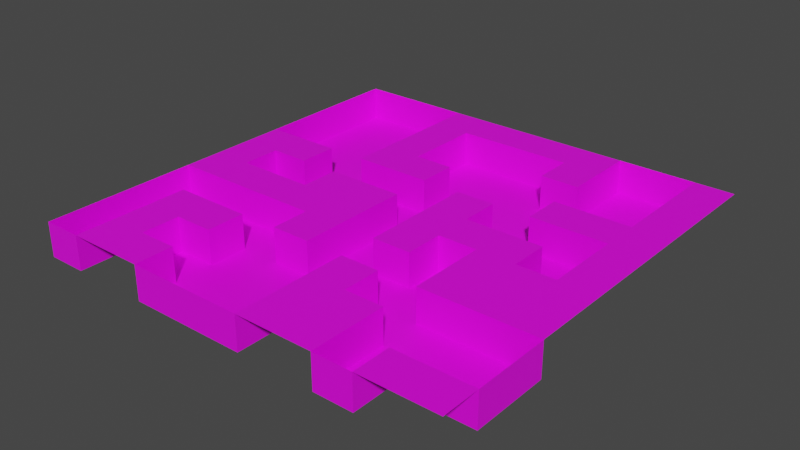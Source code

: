 # Source: level02.blend  (saved by Blender 2.90.8; exported with 4.5.12 LTS)
import bpy
from mathutils import Matrix  # noqa: F401  (used for matrix-valued properties, if any)

bpy.ops.wm.read_factory_settings(use_empty=True)
scene = bpy.context.scene
scene.name = 'Scene'

# ---- materials (node trees are filled in below, after node groups)
mat_material_001 = bpy.data.materials.new('Material.001')
mat_material_001.use_transparent_shadow = False

# ---- material node trees
mat_material_001.use_nodes = True; mat_material_001.node_tree.nodes.clear()
_N = mat_material_001.node_tree.nodes; _L = mat_material_001.node_tree.links
n0 = _N.new('ShaderNodeBsdfPrincipled'); n0.name = 'Principled BSDF'; n0.location = (10, 300)
n0.distribution = 'GGX'
n0.subsurface_method = 'BURLEY'
n0.inputs[3].default_value = 1.45
n0.inputs[27].default_value = (0.0, 0.0, 0.0, 1.0)
n0.inputs[28].default_value = 1.0
n1 = _N.new('ShaderNodeOutputMaterial'); n1.name = 'Material Output'; n1.location = (300, 300)
n2 = _N.new('ShaderNodeTexImage'); n2.name = 'Image Texture'; n2.location = (-280, 280)
_L.new(n0.outputs[0], n1.inputs[0])
_L.new(n2.outputs[0], n0.inputs[0])
n1.is_active_output = True

# ---- world
world_world = bpy.data.worlds.new('World'); scene.world = world_world
world_world.use_nodes = True; world_world.node_tree.nodes.clear()
_N = world_world.node_tree.nodes; _L = world_world.node_tree.links
n0 = _N.new('ShaderNodeOutputWorld'); n0.name = 'World Output'; n0.location = (300, 300)
n1 = _N.new('ShaderNodeBackground'); n1.name = 'Background'; n1.location = (10, 300)
n1.inputs[0].default_value = (0.05088, 0.05088, 0.05088, 1.0)
_L.new(n1.outputs[0], n0.inputs[0])
n0.is_active_output = True
world_world.color = (0.05088, 0.05088, 0.05088)
world_world.use_sun_shadow = False
world_world.sun_shadow_jitter_overblur = 0.0

# ---- meshes
me_plane_001 = bpy.data.meshes.new('Plane.001')
me_plane_001.from_pydata([(-25.0, -25.0, 0.0), (25.0, -25.0, 0.0), (-25.0, 25.0, 0.0), (25.0, 25.0, 0.0), (-25.0, 20.45, 0.0), (-25.0, 15.91, 0.0), (-25.0, 11.36, 0.0), (-25.0, 6.818, 0.0), (-25.0, 2.273, 0.0), (-25.0, -2.273, 0.0), (-25.0, -6.818, 0.0), (-25.0, -11.36, 0.0), (-25.0, -15.91, 0.0), (-25.0, -20.45, 0.0), (-20.45, -25.0, 0.0), (-15.91, -25.0, 0.0), (-11.36, -25.0, 0.0), (-6.818, -25.0, 0.0), (-2.273, -25.0, 0.0), (2.273, -25.0, 0.0), (6.818, -25.0, 0.0), (11.36, -25.0, 0.0), (15.91, -25.0, 0.0), (20.45, -25.0, 0.0), (25.0, -20.45, 0.0), (25.0, -15.91, 0.0), (25.0, -11.36, 0.0), (25.0, -6.818, 0.0), (25.0, -2.273, 0.0), (25.0, 2.273, 0.0), (25.0, 6.818, 0.0), (25.0, 11.36, 0.0), (25.0, 15.91, 0.0), (25.0, 20.45, 0.0), (20.45, 25.0, 0.0), (15.91, 25.0, 0.0), (11.36, 25.0, 0.0), (6.818, 25.0, 0.0), (2.273, 25.0, 0.0), (-2.273, 25.0, 0.0), (-6.818, 25.0, 0.0), (-11.36, 25.0, 0.0), (-15.91, 25.0, 0.0), (-20.45, 25.0, 0.0), (-20.45, -20.45, 0.0), (-20.45, -15.91, 0.0), (-20.45, -11.36, 0.0), (-20.45, -6.818, 0.0), (-20.45, -2.273, 0.0), (-20.45, 2.273, 0.0), (-20.45, 6.818, 0.0), (-15.91, -20.45, 0.0), (-15.91, -15.91, 0.0), (-15.91, -11.36, 0.0), (-15.91, -6.818, 0.0), (-15.91, -2.273, 0.0), (-15.91, 2.273, 0.0), (-15.91, 6.818, 0.0), (-11.36, -20.45, 0.0), (-11.36, -15.91, 0.0), (-11.36, -11.36, 0.0), (-11.36, -6.818, 0.0), (-11.36, -2.273, 0.0), (-11.36, 2.273, 0.0), (-11.36, 6.818, 0.0), (-11.36, 11.36, 0.0), (-11.36, 15.91, 0.0), (-11.36, 20.45, 0.0), (-6.818, -11.36, 0.0), (-6.818, -6.818, 0.0), (-6.818, -2.273, 0.0), (-6.818, 2.273, 0.0), (-6.818, 6.818, 0.0), (-6.818, 11.36, 0.0), (-6.818, 15.91, 0.0), (-6.818, 20.45, 0.0), (-2.273, -11.36, 0.0), (-2.273, -6.818, 0.0), (-2.273, -2.273, 0.0), (-2.273, 2.273, 0.0), (-2.273, 6.818, 0.0), (-2.273, 11.36, 0.0), (-2.273, 20.45, 0.0), (2.273, -20.45, 0.0), (2.273, -15.91, 0.0), (2.273, -11.36, 0.0), (2.273, -6.818, 0.0), (2.273, -2.273, 0.0), (2.273, 2.273, 0.0), (2.273, 6.818, 0.0), (2.273, 20.45, 0.0), (6.818, -20.45, 0.0), (6.818, -15.91, 0.0), (6.818, -11.36, 0.0), (6.818, -6.818, 0.0), (6.818, -2.273, 0.0), (6.818, 2.273, 0.0), (6.818, 6.818, 0.0), (6.818, 15.91, 0.0), (6.818, 20.45, 0.0), (11.36, -20.45, 0.0), (11.36, -15.91, 0.0), (11.36, -11.36, 0.0), (11.36, -6.818, 0.0), (11.36, -2.273, 0.0), (11.36, 2.273, 0.0), (11.36, 6.818, 0.0), (11.36, 11.36, 0.0), (11.36, 15.91, 0.0), (11.36, 20.45, 0.0), (15.91, -20.45, 0.0), (15.91, -11.36, 0.0), (15.91, -6.818, 0.0), (15.91, -2.273, 0.0), (15.91, 2.273, 0.0), (15.91, 6.818, 0.0), (15.91, 11.36, 0.0), (20.45, -20.45, 0.0), (20.45, -11.36, 0.0), (20.45, -6.818, 0.0), (20.45, -2.273, 0.0), (20.45, 2.273, 0.0), (20.45, 6.818, 0.0), (20.45, 11.36, 0.0), (20.45, 15.91, 0.0), (20.45, 20.45, 0.0), (-25.0, -20.45, -4.0), (-25.0, -25.0, -4.0), (-20.45, 25.0, -4.0), (-25.0, 25.0, -4.0), (-25.0, 20.45, -4.0), (-25.0, 15.91, -4.0), (-25.0, 11.36, -4.0), (-25.0, 6.818, -4.0), (-25.0, -6.818, -4.0), (-25.0, -11.36, -4.0), (-25.0, -15.91, -4.0), (-20.45, -25.0, -4.0), (-11.36, -25.0, -4.0), (-6.818, -25.0, -4.0), (-2.273, -25.0, -4.0), (2.273, -25.0, -4.0), (11.36, -25.0, -4.0), (15.91, -25.0, -4.0), (25.0, -20.45, -4.0), (25.0, -15.91, -4.0), (25.0, -11.36, -4.0), (20.45, 25.0, -4.0), (15.91, 25.0, -4.0), (11.36, 25.0, -4.0), (-11.36, 25.0, -4.0), (-15.91, 25.0, -4.0), (-20.45, 20.45, -4.0), (-20.45, -20.45, -4.0), (-20.45, -15.91, -4.0), (-20.45, -11.36, -4.0), (-20.45, -6.818, -4.0), (-20.45, -2.273, -4.0), (-20.45, 2.273, -4.0), (-20.45, 6.818, -4.0), (-20.45, 11.36, -4.0), (-20.45, 15.91, -4.0), (-15.91, 20.45, -4.0), (-15.91, -20.45, -4.0), (-15.91, -15.91, -4.0), (-15.91, -11.36, -4.0), (-15.91, -6.818, -4.0), (-15.91, -2.273, -4.0), (-15.91, 2.273, -4.0), (-15.91, 6.818, -4.0), (-15.91, 11.36, -4.0), (-15.91, 15.91, -4.0), (-11.36, 20.45, -4.0), (-11.36, -20.45, -4.0), (-11.36, -15.91, -4.0), (-11.36, -11.36, -4.0), (-11.36, -6.818, -4.0), (-11.36, -2.273, -4.0), (-11.36, 2.273, -4.0), (-11.36, 6.818, -4.0), (-11.36, 11.36, -4.0), (-11.36, 15.91, -4.0), (-6.818, -20.45, -4.0), (-6.818, -15.91, -4.0), (-6.818, -11.36, -4.0), (-6.818, -6.818, -4.0), (-6.818, 2.273, -4.0), (-6.818, 6.818, -4.0), (-6.818, 11.36, -4.0), (-6.818, 15.91, -4.0), (-6.818, 20.45, -4.0), (-2.273, -20.45, -4.0), (-2.273, -15.91, -4.0), (-2.273, -11.36, -4.0), (-2.273, -6.818, -4.0), (-2.273, -2.273, -4.0), (-2.273, 2.273, -4.0), (-2.273, 6.818, -4.0), (-2.273, 11.36, -4.0), (-2.273, 15.91, -4.0), (-2.273, 20.45, -4.0), (2.273, -20.45, -4.0), (2.273, -15.91, -4.0), (2.273, -11.36, -4.0), (2.273, -6.818, -4.0), (2.273, -2.273, -4.0), (2.273, 2.273, -4.0), (2.273, 6.818, -4.0), (2.273, 11.36, -4.0), (2.273, 15.91, -4.0), (2.273, 20.45, -4.0), (6.818, -15.91, -4.0), (6.818, -11.36, -4.0), (6.818, -6.818, -4.0), (6.818, -2.273, -4.0), (6.818, 2.273, -4.0), (6.818, 6.818, -4.0), (6.818, 11.36, -4.0), (6.818, 15.91, -4.0), (6.818, 20.45, -4.0), (11.36, 20.45, -4.0), (11.36, -20.45, -4.0), (11.36, -15.91, -4.0), (11.36, -11.36, -4.0), (11.36, -6.818, -4.0), (11.36, -2.273, -4.0), (11.36, 2.273, -4.0), (11.36, 6.818, -4.0), (11.36, 11.36, -4.0), (11.36, 15.91, -4.0), (15.91, 20.45, -4.0), (15.91, -20.45, -4.0), (15.91, -15.91, -4.0), (15.91, -11.36, -4.0), (15.91, -2.273, -4.0), (15.91, 2.273, -4.0), (15.91, 6.818, -4.0), (15.91, 11.36, -4.0), (15.91, 15.91, -4.0), (20.45, 20.45, -4.0), (20.45, -20.45, -4.0), (20.45, -15.91, -4.0), (20.45, -11.36, -4.0), (20.45, -2.273, -4.0), (20.45, 2.273, -4.0), (20.45, 6.818, -4.0), (20.45, 11.36, -4.0), (20.45, 15.91, -4.0)], [], [(125, 33, 3, 34), (92, 101, 222, 211), (100, 21, 142, 221), (18, 19, 141, 140), (67, 75, 40, 41), (75, 82, 39, 40), (82, 90, 38, 39), (90, 99, 37, 38), (99, 109, 36, 37), (36, 109, 220, 149), (17, 18, 140, 139), (60, 59, 174, 175), (99, 90, 210, 219), (98, 99, 219, 218), (16, 17, 139, 138), (10, 47, 48, 9), (9, 48, 49, 8), (8, 49, 50, 7), (50, 57, 169, 159), (58, 16, 138, 173), (56, 49, 158, 168), (14, 15, 51, 44), (44, 51, 52, 45), (45, 52, 53, 46), (67, 41, 150, 172), (47, 54, 55, 48), (89, 97, 216, 207), (49, 56, 57, 50), (97, 96, 215, 216), (0, 14, 137, 127), (48, 55, 167, 157), (15, 16, 58, 51), (12, 13, 126, 136), (52, 59, 60, 53), (54, 47, 156, 166), (54, 61, 62, 55), (95, 94, 213, 214), (11, 12, 136, 135), (46, 53, 165, 155), (94, 86, 204, 213), (10, 11, 135, 134), (57, 56, 168, 169), (85, 93, 212, 203), (93, 92, 211, 212), (90, 82, 200, 210), (61, 69, 70, 62), (62, 70, 71, 63), (6, 7, 133, 132), (64, 72, 73, 65), (65, 73, 74, 66), (66, 74, 75, 67), (5, 6, 132, 131), (7, 50, 159, 133), (52, 51, 163, 164), (68, 76, 77, 69), (69, 77, 78, 70), (70, 78, 79, 71), (4, 5, 131, 130), (72, 80, 81, 73), (2, 4, 130, 129), (88, 89, 207, 206), (43, 2, 129, 128), (47, 10, 134, 156), (87, 88, 206, 205), (86, 87, 205, 204), (13, 0, 127, 126), (84, 85, 203, 202), (26, 118, 242, 146), (124, 125, 239, 247), (49, 48, 157, 158), (83, 84, 202, 201), (19, 20, 91, 83), (83, 91, 92, 84), (84, 92, 93, 85), (123, 124, 247, 246), (86, 94, 95, 87), (87, 95, 96, 88), (88, 96, 97, 89), (82, 75, 190, 200), (19, 83, 201, 141), (117, 24, 144, 240), (20, 21, 100, 91), (91, 100, 101, 92), (121, 122, 245, 244), (45, 46, 155, 154), (73, 81, 198, 188), (95, 104, 105, 96), (120, 121, 244, 243), (44, 45, 154, 153), (80, 72, 187, 197), (98, 108, 109, 99), (116, 123, 246, 237), (14, 44, 153, 137), (71, 79, 196, 186), (102, 111, 112, 103), (103, 112, 113, 104), (104, 113, 114, 105), (81, 80, 197, 198), (106, 115, 116, 107), (122, 115, 236, 245), (42, 43, 128, 151), (22, 23, 117, 110), (79, 78, 195, 196), (113, 120, 243, 234), (111, 118, 119, 112), (112, 119, 120, 113), (41, 42, 151, 150), (76, 68, 184, 193), (115, 122, 123, 116), (78, 77, 194, 195), (77, 76, 193, 194), (23, 1, 24, 117), (118, 111, 233, 242), (125, 34, 147, 239), (118, 26, 27, 119), (119, 27, 28, 120), (120, 28, 29, 121), (121, 29, 30, 122), (122, 30, 31, 123), (123, 31, 32, 124), (124, 32, 33, 125), (130, 152, 128, 129), (152, 162, 151, 128), (162, 172, 150, 151), (220, 230, 148, 149), (230, 239, 147, 148), (127, 137, 153, 126), (126, 153, 154, 136), (136, 154, 155, 135), (135, 155, 156, 134), (133, 159, 160, 132), (132, 160, 161, 131), (131, 161, 152, 130), (155, 165, 166, 156), (157, 167, 168, 158), (159, 169, 170, 160), (160, 170, 171, 161), (161, 171, 162, 152), (163, 173, 174, 164), (165, 175, 176, 166), (167, 177, 178, 168), (168, 178, 179, 169), (169, 179, 180, 170), (170, 180, 181, 171), (171, 181, 172, 162), (138, 139, 182, 173), (173, 182, 183, 174), (174, 183, 184, 175), (175, 184, 185, 176), (178, 186, 187, 179), (139, 140, 191, 182), (182, 191, 192, 183), (183, 192, 193, 184), (186, 196, 197, 187), (188, 198, 199, 189), (189, 199, 200, 190), (140, 141, 201, 191), (191, 201, 202, 192), (192, 202, 203, 193), (193, 203, 204, 194), (194, 204, 205, 195), (195, 205, 206, 196), (196, 206, 207, 197), (197, 207, 208, 198), (198, 208, 209, 199), (199, 209, 210, 200), (203, 212, 213, 204), (207, 216, 217, 208), (208, 217, 218, 209), (209, 218, 219, 210), (211, 222, 223, 212), (212, 223, 224, 213), (213, 224, 225, 214), (215, 226, 227, 216), (216, 227, 228, 217), (217, 228, 229, 218), (142, 143, 231, 221), (221, 231, 232, 222), (222, 232, 233, 223), (226, 235, 236, 227), (228, 237, 238, 229), (229, 238, 230, 220), (231, 240, 241, 232), (232, 241, 242, 233), (234, 243, 244, 235), (235, 244, 245, 236), (237, 246, 247, 238), (238, 247, 239, 230), (240, 144, 145, 241), (241, 145, 146, 242), (51, 58, 173, 163), (101, 100, 221, 222), (62, 63, 178, 177), (59, 52, 164, 174), (53, 60, 175, 165), (21, 22, 143, 142), (102, 103, 224, 223), (104, 95, 214, 225), (64, 65, 180, 179), (61, 54, 166, 176), (103, 104, 225, 224), (96, 105, 226, 215), (65, 66, 181, 180), (55, 62, 177, 167), (66, 67, 172, 181), (24, 25, 145, 144), (25, 26, 146, 145), (106, 107, 228, 227), (108, 98, 218, 229), (109, 108, 229, 220), (68, 69, 185, 184), (22, 110, 231, 143), (111, 102, 223, 233), (69, 61, 176, 185), (105, 114, 235, 226), (115, 106, 227, 236), (74, 73, 188, 189), (63, 71, 186, 178), (34, 35, 148, 147), (114, 113, 234, 235), (107, 116, 237, 228), (75, 74, 189, 190), (72, 64, 179, 187), (35, 36, 149, 148), (110, 117, 240, 231)])
me_plane_001.polygons.foreach_set('use_smooth', [True] * 225)
_uv = me_plane_001.uv_layers.new(name='UVMap')
_uv.uv.foreach_set('vector', [0.9091, 0.9091, 1.0, 0.9091, 1.0, 1.0, 0.9091, 1.0, 0.4614, 0.9282, 0.5067, 0.9309, 0.4914, 0.9737, 0.4525, 0.9667, 0.5477, 0.9619, 0.566, 0.9769, 0.5723, 0.9999, 0.5322, 0.9938, 0.1631, 0.7143, 0.2194, 0.7605, 0.1672, 0.8037, 0.1219, 0.756, 0.2727, 0.9091, 0.3636, 0.9091, 0.3636, 1.0, 0.2727, 1.0, 0.3636, 0.9091, 0.4545, 0.9091, 0.4545, 1.0, 0.3636, 1.0, 0.4545, 0.9091, 0.5455, 0.9091, 0.5455, 1.0, 0.4545, 1.0, 0.5455, 0.9091, 0.6364, 0.9091, 0.6364, 1.0, 0.5455, 1.0, 0.6364, 0.9091, 0.7273, 0.9091, 0.7273, 1.0, 0.6364, 1.0, 0.6378, 0.07633, 0.6385, 0.07615, 0.6386, 0.07613, 0.6392, 0.07628, 0.1146, 0.6719, 0.1631, 0.7143, 0.1219, 0.756, 0.07449, 0.7089, 0.1628, 0.4423, 0.1166, 0.5145, 0.09094, 0.4556, 0.1036, 0.4396, 0.6393, 0.07716, 0.6397, 0.07752, 0.6393, 0.07784, 0.639, 0.07738, 0.6393, 0.07665, 0.6393, 0.07716, 0.639, 0.07738, 0.6388, 0.07688, 0.07818, 0.6335, 0.1146, 0.6719, 0.07449, 0.7089, 0.03377, 0.6572, 0.0, 0.3636, 0.09091, 0.3636, 0.09091, 0.4545, 0.0, 0.4545, 0.0, 0.4545, 0.09091, 0.4545, 0.09091, 0.5455, 0.0, 0.5455, 0.0, 0.5455, 0.09091, 0.5455, 0.09091, 0.6364, 0.0, 0.6364, 0.538, 0.05786, 0.5445, 0.06717, 0.5317, 0.0661, 0.5306, 0.06028, 0.08566, 0.5697, 0.07818, 0.6335, 0.03377, 0.6572, 0.01927, 0.5857, 0.5366, 0.08154, 0.5257, 0.08882, 0.5164, 0.08307, 0.5267, 0.07394, 0.09091, 0.0, 0.1818, 0.0, 0.1818, 0.09091, 0.09091, 0.09091, 0.09091, 0.09091, 0.1818, 0.09091, 0.1818, 0.1818, 0.09091, 0.1818, 0.09091, 0.1818, 0.1818, 0.1818, 0.1818, 0.2727, 0.09091, 0.2727, 0.6398, 0.07509, 0.636, 0.07683, 0.6414, 0.06661, 0.6419, 0.07173, 0.09091, 0.3636, 0.1818, 0.3636, 0.1818, 0.4545, 0.09091, 0.4545, 0.5938, 0.2882, 0.6039, 0.2745, 0.618, 0.2775, 0.6106, 0.2979, 0.09091, 0.5455, 0.1818, 0.5455, 0.1818, 0.6364, 0.09091, 0.6364, 0.6039, 0.2745, 0.601, 0.2513, 0.6207, 0.2616, 0.618, 0.2775, 0.1451, 0.1879, 0.1537, 0.2345, 0.1004, 0.2219, 0.106, 0.1728, 0.52, 0.09613, 0.5239, 0.1028, 0.5155, 0.1067, 0.5114, 0.09631, 0.1818, 0.0, 0.2727, 0.0, 0.2727, 0.09091, 0.1818, 0.09091, 0.2325, 0.14, 0.1821, 0.1633, 0.1486, 0.1188, 0.2129, 0.08556, 0.1818, 0.1818, 0.2727, 0.1818, 0.2727, 0.2727, 0.1818, 0.2727, 0.4029, 0.216, 0.3599, 0.1675, 0.4053, 0.1308, 0.439, 0.1824, 0.1818, 0.3636, 0.2727, 0.3636, 0.2727, 0.4545, 0.1818, 0.4545, 0.5534, 0.441, 0.5692, 0.4024, 0.5919, 0.3959, 0.5979, 0.439, 0.2871, 0.1258, 0.2325, 0.14, 0.2129, 0.08556, 0.2833, 0.06994, 0.0939, 0.3802, 0.1161, 0.4003, 0.09244, 0.4178, 0.06678, 0.3904, 0.5692, 0.4024, 0.5399, 0.3681, 0.5794, 0.3672, 0.5919, 0.3959, 0.3381, 0.1239, 0.2871, 0.1258, 0.2833, 0.06994, 0.3555, 0.07766, 0.5445, 0.06717, 0.5366, 0.08154, 0.5267, 0.07394, 0.5317, 0.0661, 0.3348, 0.9211, 0.4131, 0.8895, 0.3986, 0.9542, 0.3261, 0.962, 0.4131, 0.8895, 0.4614, 0.9282, 0.4525, 0.9667, 0.3986, 0.9542, 0.6397, 0.07752, 0.64, 0.07785, 0.6398, 0.07826, 0.6393, 0.07784, 0.2727, 0.3636, 0.3636, 0.3636, 0.3636, 0.4545, 0.2727, 0.4545, 0.2727, 0.4545, 0.3636, 0.4545, 0.3636, 0.5455, 0.2727, 0.5455, 0.5418, 0.04089, 0.5349, 0.05059, 0.5262, 0.0507, 0.5292, 0.03376, 0.2727, 0.6364, 0.3636, 0.6364, 0.3636, 0.7273, 0.2727, 0.7273, 0.2727, 0.7273, 0.3636, 0.7273, 0.3636, 0.8182, 0.2727, 0.8182, 0.2727, 0.8182, 0.3636, 0.8182, 0.3636, 0.9091, 0.2727, 0.9091, 0.5519, 0.03079, 0.5418, 0.04089, 0.5292, 0.03376, 0.5415, 0.01834, 0.5349, 0.05059, 0.538, 0.05786, 0.5306, 0.06028, 0.5262, 0.0507, 0.06512, 0.4953, 0.04444, 0.529, 8.099e-05, 0.5305, 0.03091, 0.4654, 0.3636, 0.2727, 0.4545, 0.2727, 0.4545, 0.3636, 0.3636, 0.3636, 0.3636, 0.3636, 0.4545, 0.3636, 0.4545, 0.4545, 0.3636, 0.4545, 0.3636, 0.4545, 0.4545, 0.4545, 0.4545, 0.5455, 0.3636, 0.5455, 0.5648, 0.02318, 0.5519, 0.03079, 0.5415, 0.01834, 0.5592, 0.006111, 0.3636, 0.6364, 0.4545, 0.6364, 0.4545, 0.7273, 0.3636, 0.7273, 0.5795, 0.02019, 0.5648, 0.02318, 0.5592, 0.006111, 0.5852, 8.099e-05, 0.5788, 0.3062, 0.5938, 0.2882, 0.6106, 0.2979, 0.5979, 0.3185, 0.6014, 0.04554, 0.5795, 0.02019, 0.5852, 8.099e-05, 0.6206, 0.022, 0.3599, 0.1675, 0.3381, 0.1239, 0.3555, 0.07766, 0.4053, 0.1308, 0.5609, 0.3299, 0.5788, 0.3062, 0.5979, 0.3185, 0.5857, 0.3408, 0.5399, 0.3681, 0.5609, 0.3299, 0.5857, 0.3408, 0.5794, 0.3672, 0.1821, 0.1633, 0.1451, 0.1879, 0.106, 0.1728, 0.1486, 0.1188, 0.3023, 0.8808, 0.3348, 0.9211, 0.3261, 0.962, 0.2599, 0.9271, 0.5922, 0.8095, 0.5268, 0.7565, 0.5955, 0.7259, 0.6323, 0.7846, 0.6383, 0.107, 0.6405, 0.09585, 0.6512, 0.0955, 0.649, 0.1105, 0.5257, 0.08882, 0.52, 0.09613, 0.5114, 0.09631, 0.5164, 0.08307, 0.2626, 0.825, 0.3023, 0.8808, 0.2599, 0.9271, 0.2096, 0.8654, 0.5455, 0.0, 0.6364, 0.0, 0.6364, 0.09091, 0.5455, 0.09091, 0.5455, 0.09091, 0.6364, 0.09091, 0.6364, 0.1818, 0.5455, 0.1818, 0.5455, 0.1818, 0.6364, 0.1818, 0.6364, 0.2727, 0.5455, 0.2727, 0.6345, 0.1179, 0.6383, 0.107, 0.649, 0.1105, 0.6416, 0.1231, 0.5455, 0.3636, 0.6364, 0.3636, 0.6364, 0.4545, 0.5455, 0.4545, 0.5455, 0.4545, 0.6364, 0.4545, 0.6364, 0.5455, 0.5455, 0.5455, 0.5455, 0.5455, 0.6364, 0.5455, 0.6364, 0.6364, 0.5455, 0.6364, 0.64, 0.07785, 0.6404, 0.07809, 0.6403, 0.07851, 0.6398, 0.07826, 0.2194, 0.7605, 0.2626, 0.825, 0.2096, 0.8654, 0.1672, 0.8037, 0.6001, 0.9129, 0.6225, 0.8905, 0.6561, 0.8954, 0.6277, 0.9328, 0.6364, 0.0, 0.7273, 0.0, 0.7273, 0.09091, 0.6364, 0.09091, 0.6364, 0.09091, 0.7273, 0.09091, 0.7273, 0.1818, 0.6364, 0.1818, 0.6374, 0.1717, 0.6332, 0.1568, 0.6414, 0.1484, 0.6545, 0.1669, 0.1078, 0.3444, 0.0939, 0.3802, 0.06678, 0.3904, 0.06113, 0.3354, 0.641, 0.07791, 0.6411, 0.07736, 0.6416, 0.07755, 0.6413, 0.07811, 0.6364, 0.4545, 0.7273, 0.4545, 0.7273, 0.5455, 0.6364, 0.5455, 0.6396, 0.19, 0.6374, 0.1717, 0.6545, 0.1669, 0.6561, 0.1915, 0.1298, 0.2939, 0.1078, 0.3444, 0.06113, 0.3354, 0.07995, 0.2767, 0.6413, 0.07674, 0.6416, 0.07605, 0.6421, 0.0764, 0.6418, 0.07698, 0.6364, 0.8182, 0.7273, 0.8182, 0.7273, 0.9091, 0.6364, 0.9091, 0.6275, 0.1201, 0.6345, 0.1179, 0.6416, 0.1231, 0.6313, 0.1282, 0.1537, 0.2345, 0.1298, 0.2939, 0.07995, 0.2767, 0.1004, 0.2219, 0.5372, 0.1294, 0.5481, 0.1372, 0.5333, 0.1405, 0.5307, 0.1342, 0.7273, 0.2727, 0.8182, 0.2727, 0.8182, 0.3636, 0.7273, 0.3636, 0.7273, 0.3636, 0.8182, 0.3636, 0.8182, 0.4545, 0.7273, 0.4545, 0.7273, 0.4545, 0.8182, 0.4545, 0.8182, 0.5455, 0.7273, 0.5455, 0.6411, 0.07736, 0.6413, 0.07674, 0.6418, 0.07698, 0.6416, 0.07755, 0.7273, 0.6364, 0.8182, 0.6364, 0.8182, 0.7273, 0.7273, 0.7273, 0.6332, 0.1568, 0.6205, 0.1505, 0.6268, 0.1422, 0.6414, 0.1484, 0.6223, 0.06544, 0.6014, 0.04554, 0.6206, 0.022, 0.6375, 0.05103, 0.8182, 0.0, 0.9091, 0.0, 0.9091, 0.09091, 0.8182, 0.09091, 0.5481, 0.1372, 0.5437, 0.1564, 0.5295, 0.152, 0.5333, 0.1405, 0.6272, 0.2022, 0.6396, 0.19, 0.6561, 0.1915, 0.6463, 0.2113, 0.8182, 0.2727, 0.9091, 0.2727, 0.9091, 0.3636, 0.8182, 0.3636, 0.8182, 0.3636, 0.9091, 0.3636, 0.9091, 0.4545, 0.8182, 0.4545, 0.636, 0.07683, 0.6223, 0.06544, 0.6375, 0.05103, 0.6414, 0.06661, 0.5265, 0.1941, 0.5142, 0.2131, 0.4983, 0.204, 0.5097, 0.1843, 0.8182, 0.6364, 0.9091, 0.6364, 0.9091, 0.7273, 0.8182, 0.7273, 0.5437, 0.1564, 0.5358, 0.1734, 0.521, 0.1662, 0.5295, 0.152, 0.5358, 0.1734, 0.5265, 0.1941, 0.5097, 0.1843, 0.521, 0.1662, 0.9091, 0.0, 1.0, 0.0, 1.0, 0.09091, 0.9091, 0.09091, 0.5268, 0.7565, 0.5096, 0.6591, 0.5701, 0.6499, 0.5955, 0.7259, 0.6405, 0.09585, 0.641, 0.08653, 0.6464, 0.08344, 0.6512, 0.0955, 0.9091, 0.2727, 1.0, 0.2727, 1.0, 0.3636, 0.9091, 0.3636, 0.9091, 0.3636, 1.0, 0.3636, 1.0, 0.4545, 0.9091, 0.4545, 0.9091, 0.4545, 1.0, 0.4545, 1.0, 0.5455, 0.9091, 0.5455, 0.9091, 0.5455, 1.0, 0.5455, 1.0, 0.6364, 0.9091, 0.6364, 0.9091, 0.6364, 1.0, 0.6364, 1.0, 0.7273, 0.9091, 0.7273, 0.9091, 0.7273, 1.0, 0.7273, 1.0, 0.8182, 0.9091, 0.8182, 0.9091, 0.8182, 1.0, 0.8182, 1.0, 0.9091, 0.9091, 0.9091, 0.0, 0.9091, 0.09091, 0.9091, 0.09091, 1.0, 0.0, 1.0, 0.09091, 0.9091, 0.1818, 0.9091, 0.1818, 1.0, 0.09091, 1.0, 0.1818, 0.9091, 0.2727, 0.9091, 0.2727, 1.0, 0.1818, 1.0, 0.7273, 0.9091, 0.8182, 0.9091, 0.8182, 1.0, 0.7273, 1.0, 0.8182, 0.9091, 0.9091, 0.9091, 0.9091, 1.0, 0.8182, 1.0, 0.0, 0.0, 0.09091, 0.0, 0.09091, 0.09091, 0.0, 0.09091, 0.0, 0.09091, 0.09091, 0.09091, 0.09091, 0.1818, 0.0, 0.1818, 0.0, 0.1818, 0.09091, 0.1818, 0.09091, 0.2727, 0.0, 0.2727, 0.0, 0.2727, 0.09091, 0.2727, 0.09091, 0.3636, 0.0, 0.3636, 0.0, 0.6364, 0.09091, 0.6364, 0.09091, 0.7273, 0.0, 0.7273, 0.0, 0.7273, 0.09091, 0.7273, 0.09091, 0.8182, 0.0, 0.8182, 0.0, 0.8182, 0.09091, 0.8182, 0.09091, 0.9091, 0.0, 0.9091, 0.09091, 0.2727, 0.1818, 0.2727, 0.1818, 0.3636, 0.09091, 0.3636, 0.09091, 0.4545, 0.1818, 0.4545, 0.1818, 0.5455, 0.09091, 0.5455, 0.09091, 0.6364, 0.1818, 0.6364, 0.1818, 0.7273, 0.09091, 0.7273, 0.09091, 0.7273, 0.1818, 0.7273, 0.1818, 0.8182, 0.09091, 0.8182, 0.09091, 0.8182, 0.1818, 0.8182, 0.1818, 0.9091, 0.09091, 0.9091, 0.1818, 0.09091, 0.2727, 0.09091, 0.2727, 0.1818, 0.1818, 0.1818, 0.1818, 0.2727, 0.2727, 0.2727, 0.2727, 0.3636, 0.1818, 0.3636, 0.1818, 0.4545, 0.2727, 0.4545, 0.2727, 0.5455, 0.1818, 0.5455, 0.1818, 0.5455, 0.2727, 0.5455, 0.2727, 0.6364, 0.1818, 0.6364, 0.1818, 0.6364, 0.2727, 0.6364, 0.2727, 0.7273, 0.1818, 0.7273, 0.1818, 0.7273, 0.2727, 0.7273, 0.2727, 0.8182, 0.1818, 0.8182, 0.1818, 0.8182, 0.2727, 0.8182, 0.2727, 0.9091, 0.1818, 0.9091, 0.2727, 0.0, 0.3636, 0.0, 0.3636, 0.09091, 0.2727, 0.09091, 0.2727, 0.09091, 0.3636, 0.09091, 0.3636, 0.1818, 0.2727, 0.1818, 0.2727, 0.1818, 0.3636, 0.1818, 0.3636, 0.2727, 0.2727, 0.2727, 0.2727, 0.2727, 0.3636, 0.2727, 0.3636, 0.3636, 0.2727, 0.3636, 0.2727, 0.5455, 0.3636, 0.5455, 0.3636, 0.6364, 0.2727, 0.6364, 0.3636, 0.0, 0.4545, 0.0, 0.4545, 0.09091, 0.3636, 0.09091, 0.3636, 0.09091, 0.4545, 0.09091, 0.4545, 0.1818, 0.3636, 0.1818, 0.3636, 0.1818, 0.4545, 0.1818, 0.4545, 0.2727, 0.3636, 0.2727, 0.3636, 0.5455, 0.4545, 0.5455, 0.4545, 0.6364, 0.3636, 0.6364, 0.3636, 0.7273, 0.4545, 0.7273, 0.4545, 0.8182, 0.3636, 0.8182, 0.3636, 0.8182, 0.4545, 0.8182, 0.4545, 0.9091, 0.3636, 0.9091, 0.4545, 0.0, 0.5455, 0.0, 0.5455, 0.09091, 0.4545, 0.09091, 0.4545, 0.09091, 0.5455, 0.09091, 0.5455, 0.1818, 0.4545, 0.1818, 0.4545, 0.1818, 0.5455, 0.1818, 0.5455, 0.2727, 0.4545, 0.2727, 0.4545, 0.2727, 0.5455, 0.2727, 0.5455, 0.3636, 0.4545, 0.3636, 0.4545, 0.3636, 0.5455, 0.3636, 0.5455, 0.4545, 0.4545, 0.4545, 0.4545, 0.4545, 0.5455, 0.4545, 0.5455, 0.5455, 0.4545, 0.5455, 0.4545, 0.5455, 0.5455, 0.5455, 0.5455, 0.6364, 0.4545, 0.6364, 0.4545, 0.6364, 0.5455, 0.6364, 0.5455, 0.7273, 0.4545, 0.7273, 0.4545, 0.7273, 0.5455, 0.7273, 0.5455, 0.8182, 0.4545, 0.8182, 0.4545, 0.8182, 0.5455, 0.8182, 0.5455, 0.9091, 0.4545, 0.9091, 0.5455, 0.2727, 0.6364, 0.2727, 0.6364, 0.3636, 0.5455, 0.3636, 0.5455, 0.6364, 0.6364, 0.6364, 0.6364, 0.7273, 0.5455, 0.7273, 0.5455, 0.7273, 0.6364, 0.7273, 0.6364, 0.8182, 0.5455, 0.8182, 0.5455, 0.8182, 0.6364, 0.8182, 0.6364, 0.9091, 0.5455, 0.9091, 0.6364, 0.1818, 0.7273, 0.1818, 0.7273, 0.2727, 0.6364, 0.2727, 0.6364, 0.2727, 0.7273, 0.2727, 0.7273, 0.3636, 0.6364, 0.3636, 0.6364, 0.3636, 0.7273, 0.3636, 0.7273, 0.4545, 0.6364, 0.4545, 0.6364, 0.5455, 0.7273, 0.5455, 0.7273, 0.6364, 0.6364, 0.6364, 0.6364, 0.6364, 0.7273, 0.6364, 0.7273, 0.7273, 0.6364, 0.7273, 0.6364, 0.7273, 0.7273, 0.7273, 0.7273, 0.8182, 0.6364, 0.8182, 0.7273, 0.0, 0.8182, 0.0, 0.8182, 0.09091, 0.7273, 0.09091, 0.7273, 0.09091, 0.8182, 0.09091, 0.8182, 0.1818, 0.7273, 0.1818, 0.7273, 0.1818, 0.8182, 0.1818, 0.8182, 0.2727, 0.7273, 0.2727, 0.7273, 0.5455, 0.8182, 0.5455, 0.8182, 0.6364, 0.7273, 0.6364, 0.7273, 0.7273, 0.8182, 0.7273, 0.8182, 0.8182, 0.7273, 0.8182, 0.7273, 0.8182, 0.8182, 0.8182, 0.8182, 0.9091, 0.7273, 0.9091, 0.8182, 0.09091, 0.9091, 0.09091, 0.9091, 0.1818, 0.8182, 0.1818, 0.8182, 0.1818, 0.9091, 0.1818, 0.9091, 0.2727, 0.8182, 0.2727, 0.8182, 0.4545, 0.9091, 0.4545, 0.9091, 0.5455, 0.8182, 0.5455, 0.8182, 0.5455, 0.9091, 0.5455, 0.9091, 0.6364, 0.8182, 0.6364, 0.8182, 0.7273, 0.9091, 0.7273, 0.9091, 0.8182, 0.8182, 0.8182, 0.8182, 0.8182, 0.9091, 0.8182, 0.9091, 0.9091, 0.8182, 0.9091, 0.9091, 0.09091, 1.0, 0.09091, 1.0, 0.1818, 0.9091, 0.1818, 0.9091, 0.1818, 1.0, 0.1818, 1.0, 0.2727, 0.9091, 0.2727, 0.04444, 0.529, 0.08566, 0.5697, 0.01927, 0.5857, 8.099e-05, 0.5305, 0.5067, 0.9309, 0.5477, 0.9619, 0.5322, 0.9938, 0.4914, 0.9737, 0.5313, 0.1121, 0.5316, 0.1241, 0.5249, 0.1276, 0.5205, 0.1166, 0.1166, 0.5145, 0.06512, 0.4953, 0.03091, 0.4654, 0.09094, 0.4556, 0.1161, 0.4003, 0.1628, 0.4423, 0.1036, 0.4396, 0.09244, 0.4178, 0.566, 0.9769, 0.5772, 0.969, 0.5945, 0.9784, 0.5723, 0.9999, 0.4958, 0.5847, 0.537, 0.5193, 0.5882, 0.5403, 0.565, 0.5975, 0.5676, 0.4809, 0.5534, 0.441, 0.5979, 0.439, 0.6045, 0.4829, 0.642, 0.07568, 0.6418, 0.07548, 0.6425, 0.07524, 0.6424, 0.07581, 0.4509, 0.2671, 0.4029, 0.216, 0.439, 0.1824, 0.4698, 0.2162, 0.537, 0.5193, 0.5676, 0.4809, 0.6045, 0.4829, 0.5882, 0.5403, 0.601, 0.2513, 0.619, 0.2357, 0.6331, 0.2458, 0.6207, 0.2616, 0.6418, 0.07548, 0.6412, 0.07519, 0.6424, 0.07416, 0.6425, 0.07524, 0.5239, 0.1028, 0.5313, 0.1121, 0.5205, 0.1166, 0.5155, 0.1067, 0.6412, 0.07519, 0.6398, 0.07509, 0.6419, 0.07173, 0.6424, 0.07416, 0.6225, 0.8905, 0.6122, 0.851, 0.6547, 0.8405, 0.6561, 0.8954, 0.6122, 0.851, 0.5922, 0.8095, 0.6323, 0.7846, 0.6547, 0.8405, 0.6073, 0.1399, 0.6148, 0.1217, 0.6228, 0.1315, 0.6217, 0.1373, 0.6389, 0.07644, 0.6393, 0.07665, 0.6388, 0.07688, 0.6386, 0.07656, 0.6385, 0.07615, 0.6389, 0.07644, 0.6386, 0.07656, 0.6386, 0.07613, 0.5142, 0.2131, 0.5058, 0.2433, 0.4883, 0.2161, 0.4983, 0.204, 0.5772, 0.969, 0.5742, 0.938, 0.6023, 0.9569, 0.5945, 0.9784, 0.5096, 0.6591, 0.4958, 0.5847, 0.565, 0.5975, 0.5701, 0.6499, 0.5058, 0.2433, 0.4509, 0.2671, 0.4698, 0.2162, 0.4883, 0.2161, 0.619, 0.2357, 0.6296, 0.2249, 0.6426, 0.2285, 0.6331, 0.2458, 0.6205, 0.1505, 0.6073, 0.1399, 0.6217, 0.1373, 0.6268, 0.1422, 0.6407, 0.078, 0.641, 0.07791, 0.6413, 0.07811, 0.6409, 0.07842, 0.5316, 0.1241, 0.5372, 0.1294, 0.5307, 0.1342, 0.5249, 0.1276, 0.641, 0.08653, 0.6357, 0.07821, 0.6409, 0.07819, 0.6464, 0.08344, 0.6296, 0.2249, 0.6272, 0.2022, 0.6463, 0.2113, 0.6426, 0.2285, 0.6148, 0.1217, 0.6275, 0.1201, 0.6313, 0.1282, 0.6228, 0.1315, 0.6404, 0.07809, 0.6407, 0.078, 0.6409, 0.07842, 0.6403, 0.07851, 0.6416, 0.07605, 0.642, 0.07568, 0.6424, 0.07581, 0.6421, 0.0764, 0.6357, 0.07821, 0.6378, 0.07633, 0.6392, 0.07628, 0.6409, 0.07819, 0.5742, 0.938, 0.6001, 0.9129, 0.6277, 0.9328, 0.6023, 0.9569])
me_plane_001.materials.append(mat_material_001)
me_plane_001.use_remesh_fix_poles = True
me_plane_001.use_remesh_preserve_attributes = False
me_plane_001.use_mirror_vertex_groups = False
me_plane_001.update()

# ---- objects
ob_plane = bpy.data.objects.new('Plane', me_plane_001)

# ---- transforms, parenting, visibility, modifiers, constraints
ob_plane.location = (0.0, 0.0, 4.0)
ob_plane.lineart.crease_threshold = 0.0
_m = ob_plane.modifiers.new('EdgeSplit', 'EDGE_SPLIT')

# ---- collection membership
scene.collection.objects.link(ob_plane)

# ---- scene / render settings (as saved in the file)
scene.frame_start = 1; scene.frame_end = 250; scene.frame_set(1)
scene.render.engine = 'BLENDER_EEVEE_NEXT'
scene.cycles.use_denoising = False
scene.cycles.samples = 128
scene.cycles.sampling_pattern = 'TABULATED_SOBOL'
scene.cycles.use_adaptive_sampling = False
scene.cycles.use_light_tree = False
scene.view_settings.view_transform = 'Filmic'
bpy.context.view_layer.update()

# ---- added for rendering (the .blend has no active camera and no usable light): camera, sun
cam_auto = bpy.data.cameras.new('AutoCamera')
cam_auto.lens = 50.0
cam_auto.sensor_width = 36.0
cam_auto.clip_end = 1150.01
ob_auto_camera = bpy.data.objects.new('AutoCamera', cam_auto)
scene.collection.objects.link(ob_auto_camera)
ob_auto_camera.location = (65.5279, -78.6334, 54.4223)
ob_auto_camera.rotation_euler = (1.09748, -7.21219e-08, 0.694738)
scene.camera = ob_auto_camera
light_auto_sun = bpy.data.lights.new('AutoSun', 'SUN')
light_auto_sun.energy = 3.0
light_auto_sun.angle = 0.0523599
ob_auto_sun = bpy.data.objects.new('AutoSun', light_auto_sun)
scene.collection.objects.link(ob_auto_sun)
ob_auto_sun.rotation_euler = (0.872665, 0.174533, 0.523599)
bpy.context.view_layer.update()

